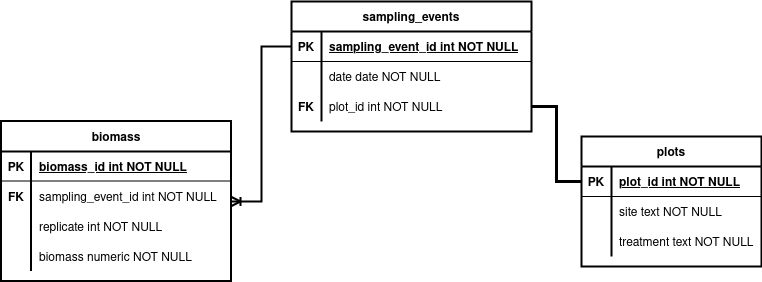

The diagram above was exported from draw.io. Its source (the exported page's mxGraphModel, read from the mxfile embedded in the PNG):
<mxGraphModel dx="1297" dy="963" grid="1" gridSize="10" guides="1" tooltips="1" connect="1" arrows="1" fold="1" page="1" pageScale="1" pageWidth="1100" pageHeight="850" background="none" math="0" shadow="0" extFonts="Permanent Marker^https://fonts.googleapis.com/css?family=Permanent+Marker">
  <root>
    <mxCell id="0" />
    <mxCell id="1" parent="0" />
    <mxCell id="C-vyLk0tnHw3VtMMgP7b-2" value="biomass" style="shape=table;startSize=30;container=1;collapsible=1;childLayout=tableLayout;fixedRows=1;rowLines=0;fontStyle=1;align=center;resizeLast=1;strokeWidth=2;swimlaneFillColor=none;" parent="1" vertex="1">
      <mxGeometry x="190" y="370" width="230" height="160" as="geometry" />
    </mxCell>
    <mxCell id="C-vyLk0tnHw3VtMMgP7b-3" value="" style="shape=partialRectangle;collapsible=0;dropTarget=0;pointerEvents=0;fillColor=none;points=[[0,0.5],[1,0.5]];portConstraint=eastwest;top=0;left=0;right=0;bottom=1;" parent="C-vyLk0tnHw3VtMMgP7b-2" vertex="1">
      <mxGeometry y="30" width="230" height="30" as="geometry" />
    </mxCell>
    <mxCell id="C-vyLk0tnHw3VtMMgP7b-4" value="PK" style="shape=partialRectangle;overflow=hidden;connectable=0;fillColor=none;top=0;left=0;bottom=0;right=0;fontStyle=1;" parent="C-vyLk0tnHw3VtMMgP7b-3" vertex="1">
      <mxGeometry width="30" height="30" as="geometry">
        <mxRectangle width="30" height="30" as="alternateBounds" />
      </mxGeometry>
    </mxCell>
    <mxCell id="C-vyLk0tnHw3VtMMgP7b-5" value="biomass_id int NOT NULL " style="shape=partialRectangle;overflow=hidden;connectable=0;fillColor=none;top=0;left=0;bottom=0;right=0;align=left;spacingLeft=6;fontStyle=5;" parent="C-vyLk0tnHw3VtMMgP7b-3" vertex="1">
      <mxGeometry x="30" width="200" height="30" as="geometry">
        <mxRectangle width="200" height="30" as="alternateBounds" />
      </mxGeometry>
    </mxCell>
    <mxCell id="C-vyLk0tnHw3VtMMgP7b-6" value="" style="shape=partialRectangle;collapsible=0;dropTarget=0;pointerEvents=0;fillColor=none;points=[[0,0.5],[1,0.5]];portConstraint=eastwest;top=0;left=0;right=0;bottom=0;" parent="C-vyLk0tnHw3VtMMgP7b-2" vertex="1">
      <mxGeometry y="60" width="230" height="30" as="geometry" />
    </mxCell>
    <mxCell id="C-vyLk0tnHw3VtMMgP7b-7" value="FK" style="shape=partialRectangle;overflow=hidden;connectable=0;fillColor=none;top=0;left=0;bottom=0;right=0;fontStyle=1" parent="C-vyLk0tnHw3VtMMgP7b-6" vertex="1">
      <mxGeometry width="30" height="30" as="geometry">
        <mxRectangle width="30" height="30" as="alternateBounds" />
      </mxGeometry>
    </mxCell>
    <mxCell id="C-vyLk0tnHw3VtMMgP7b-8" value="sampling_event_id int NOT NULL" style="shape=partialRectangle;overflow=hidden;connectable=0;fillColor=none;top=0;left=0;bottom=0;right=0;align=left;spacingLeft=6;" parent="C-vyLk0tnHw3VtMMgP7b-6" vertex="1">
      <mxGeometry x="30" width="200" height="30" as="geometry">
        <mxRectangle width="200" height="30" as="alternateBounds" />
      </mxGeometry>
    </mxCell>
    <mxCell id="C-vyLk0tnHw3VtMMgP7b-9" value="" style="shape=partialRectangle;collapsible=0;dropTarget=0;pointerEvents=0;fillColor=none;points=[[0,0.5],[1,0.5]];portConstraint=eastwest;top=0;left=0;right=0;bottom=0;" parent="C-vyLk0tnHw3VtMMgP7b-2" vertex="1">
      <mxGeometry y="90" width="230" height="30" as="geometry" />
    </mxCell>
    <mxCell id="C-vyLk0tnHw3VtMMgP7b-10" value="" style="shape=partialRectangle;overflow=hidden;connectable=0;fillColor=none;top=0;left=0;bottom=0;right=0;" parent="C-vyLk0tnHw3VtMMgP7b-9" vertex="1">
      <mxGeometry width="30" height="30" as="geometry">
        <mxRectangle width="30" height="30" as="alternateBounds" />
      </mxGeometry>
    </mxCell>
    <mxCell id="C-vyLk0tnHw3VtMMgP7b-11" value="replicate int NOT NULL" style="shape=partialRectangle;overflow=hidden;connectable=0;fillColor=none;top=0;left=0;bottom=0;right=0;align=left;spacingLeft=6;" parent="C-vyLk0tnHw3VtMMgP7b-9" vertex="1">
      <mxGeometry x="30" width="200" height="30" as="geometry">
        <mxRectangle width="200" height="30" as="alternateBounds" />
      </mxGeometry>
    </mxCell>
    <mxCell id="mhT3BmCS19gNwckOUrhX-5" style="shape=partialRectangle;collapsible=0;dropTarget=0;pointerEvents=0;fillColor=none;points=[[0,0.5],[1,0.5]];portConstraint=eastwest;top=0;left=0;right=0;bottom=0;" parent="C-vyLk0tnHw3VtMMgP7b-2" vertex="1">
      <mxGeometry y="120" width="230" height="30" as="geometry" />
    </mxCell>
    <mxCell id="mhT3BmCS19gNwckOUrhX-6" style="shape=partialRectangle;overflow=hidden;connectable=0;fillColor=none;top=0;left=0;bottom=0;right=0;" parent="mhT3BmCS19gNwckOUrhX-5" vertex="1">
      <mxGeometry width="30" height="30" as="geometry">
        <mxRectangle width="30" height="30" as="alternateBounds" />
      </mxGeometry>
    </mxCell>
    <mxCell id="mhT3BmCS19gNwckOUrhX-7" value="biomass numeric NOT NULL" style="shape=partialRectangle;overflow=hidden;connectable=0;fillColor=none;top=0;left=0;bottom=0;right=0;align=left;spacingLeft=6;" parent="mhT3BmCS19gNwckOUrhX-5" vertex="1">
      <mxGeometry x="30" width="200" height="30" as="geometry">
        <mxRectangle width="200" height="30" as="alternateBounds" />
      </mxGeometry>
    </mxCell>
    <mxCell id="C-vyLk0tnHw3VtMMgP7b-13" value="plots" style="shape=table;startSize=30;container=1;collapsible=1;childLayout=tableLayout;fixedRows=1;rowLines=0;fontStyle=1;align=center;resizeLast=1;strokeWidth=2;" parent="1" vertex="1">
      <mxGeometry x="770" y="385" width="180" height="130" as="geometry" />
    </mxCell>
    <mxCell id="C-vyLk0tnHw3VtMMgP7b-14" value="" style="shape=partialRectangle;collapsible=0;dropTarget=0;pointerEvents=0;fillColor=none;points=[[0,0.5],[1,0.5]];portConstraint=eastwest;top=0;left=0;right=0;bottom=1;" parent="C-vyLk0tnHw3VtMMgP7b-13" vertex="1">
      <mxGeometry y="30" width="180" height="30" as="geometry" />
    </mxCell>
    <mxCell id="C-vyLk0tnHw3VtMMgP7b-15" value="PK" style="shape=partialRectangle;overflow=hidden;connectable=0;fillColor=none;top=0;left=0;bottom=0;right=0;fontStyle=1;" parent="C-vyLk0tnHw3VtMMgP7b-14" vertex="1">
      <mxGeometry width="30" height="30" as="geometry">
        <mxRectangle width="30" height="30" as="alternateBounds" />
      </mxGeometry>
    </mxCell>
    <mxCell id="C-vyLk0tnHw3VtMMgP7b-16" value="plot_id int NOT NULL " style="shape=partialRectangle;overflow=hidden;connectable=0;fillColor=none;top=0;left=0;bottom=0;right=0;align=left;spacingLeft=6;fontStyle=5;" parent="C-vyLk0tnHw3VtMMgP7b-14" vertex="1">
      <mxGeometry x="30" width="150" height="30" as="geometry">
        <mxRectangle width="150" height="30" as="alternateBounds" />
      </mxGeometry>
    </mxCell>
    <mxCell id="C-vyLk0tnHw3VtMMgP7b-17" value="" style="shape=partialRectangle;collapsible=0;dropTarget=0;pointerEvents=0;fillColor=none;points=[[0,0.5],[1,0.5]];portConstraint=eastwest;top=0;left=0;right=0;bottom=0;" parent="C-vyLk0tnHw3VtMMgP7b-13" vertex="1">
      <mxGeometry y="60" width="180" height="30" as="geometry" />
    </mxCell>
    <mxCell id="C-vyLk0tnHw3VtMMgP7b-18" value="" style="shape=partialRectangle;overflow=hidden;connectable=0;fillColor=none;top=0;left=0;bottom=0;right=0;" parent="C-vyLk0tnHw3VtMMgP7b-17" vertex="1">
      <mxGeometry width="30" height="30" as="geometry">
        <mxRectangle width="30" height="30" as="alternateBounds" />
      </mxGeometry>
    </mxCell>
    <mxCell id="C-vyLk0tnHw3VtMMgP7b-19" value="site text NOT NULL" style="shape=partialRectangle;overflow=hidden;connectable=0;fillColor=none;top=0;left=0;bottom=0;right=0;align=left;spacingLeft=6;" parent="C-vyLk0tnHw3VtMMgP7b-17" vertex="1">
      <mxGeometry x="30" width="150" height="30" as="geometry">
        <mxRectangle width="150" height="30" as="alternateBounds" />
      </mxGeometry>
    </mxCell>
    <mxCell id="C-vyLk0tnHw3VtMMgP7b-20" value="" style="shape=partialRectangle;collapsible=0;dropTarget=0;pointerEvents=0;fillColor=none;points=[[0,0.5],[1,0.5]];portConstraint=eastwest;top=0;left=0;right=0;bottom=0;" parent="C-vyLk0tnHw3VtMMgP7b-13" vertex="1">
      <mxGeometry y="90" width="180" height="30" as="geometry" />
    </mxCell>
    <mxCell id="C-vyLk0tnHw3VtMMgP7b-21" value="" style="shape=partialRectangle;overflow=hidden;connectable=0;fillColor=none;top=0;left=0;bottom=0;right=0;" parent="C-vyLk0tnHw3VtMMgP7b-20" vertex="1">
      <mxGeometry width="30" height="30" as="geometry">
        <mxRectangle width="30" height="30" as="alternateBounds" />
      </mxGeometry>
    </mxCell>
    <mxCell id="C-vyLk0tnHw3VtMMgP7b-22" value="treatment text NOT NULL" style="shape=partialRectangle;overflow=hidden;connectable=0;fillColor=none;top=0;left=0;bottom=0;right=0;align=left;spacingLeft=6;" parent="C-vyLk0tnHw3VtMMgP7b-20" vertex="1">
      <mxGeometry x="30" width="150" height="30" as="geometry">
        <mxRectangle width="150" height="30" as="alternateBounds" />
      </mxGeometry>
    </mxCell>
    <mxCell id="C-vyLk0tnHw3VtMMgP7b-23" value="sampling_events" style="shape=table;startSize=30;container=1;collapsible=1;childLayout=tableLayout;fixedRows=1;rowLines=0;fontStyle=1;align=center;resizeLast=1;strokeWidth=2;" parent="1" vertex="1">
      <mxGeometry x="480" y="250" width="240" height="130" as="geometry">
        <mxRectangle x="40" y="135" width="130" height="30" as="alternateBounds" />
      </mxGeometry>
    </mxCell>
    <mxCell id="C-vyLk0tnHw3VtMMgP7b-24" value="" style="shape=partialRectangle;collapsible=0;dropTarget=0;pointerEvents=0;fillColor=none;points=[[0,0.5],[1,0.5]];portConstraint=eastwest;top=0;left=0;right=0;bottom=1;" parent="C-vyLk0tnHw3VtMMgP7b-23" vertex="1">
      <mxGeometry y="30" width="240" height="30" as="geometry" />
    </mxCell>
    <mxCell id="C-vyLk0tnHw3VtMMgP7b-25" value="PK" style="shape=partialRectangle;overflow=hidden;connectable=0;fillColor=none;top=0;left=0;bottom=0;right=0;fontStyle=1;" parent="C-vyLk0tnHw3VtMMgP7b-24" vertex="1">
      <mxGeometry width="30" height="30" as="geometry">
        <mxRectangle width="30" height="30" as="alternateBounds" />
      </mxGeometry>
    </mxCell>
    <mxCell id="C-vyLk0tnHw3VtMMgP7b-26" value="sampling_event_id int NOT NULL " style="shape=partialRectangle;overflow=hidden;connectable=0;fillColor=none;top=0;left=0;bottom=0;right=0;align=left;spacingLeft=6;fontStyle=5;" parent="C-vyLk0tnHw3VtMMgP7b-24" vertex="1">
      <mxGeometry x="30" width="210" height="30" as="geometry">
        <mxRectangle width="210" height="30" as="alternateBounds" />
      </mxGeometry>
    </mxCell>
    <mxCell id="C-vyLk0tnHw3VtMMgP7b-27" value="" style="shape=partialRectangle;collapsible=0;dropTarget=0;pointerEvents=0;fillColor=none;points=[[0,0.5],[1,0.5]];portConstraint=eastwest;top=0;left=0;right=0;bottom=0;" parent="C-vyLk0tnHw3VtMMgP7b-23" vertex="1">
      <mxGeometry y="60" width="240" height="30" as="geometry" />
    </mxCell>
    <mxCell id="C-vyLk0tnHw3VtMMgP7b-28" value="" style="shape=partialRectangle;overflow=hidden;connectable=0;fillColor=none;top=0;left=0;bottom=0;right=0;" parent="C-vyLk0tnHw3VtMMgP7b-27" vertex="1">
      <mxGeometry width="30" height="30" as="geometry">
        <mxRectangle width="30" height="30" as="alternateBounds" />
      </mxGeometry>
    </mxCell>
    <mxCell id="C-vyLk0tnHw3VtMMgP7b-29" value="date date NOT NULL" style="shape=partialRectangle;overflow=hidden;connectable=0;fillColor=none;top=0;left=0;bottom=0;right=0;align=left;spacingLeft=6;" parent="C-vyLk0tnHw3VtMMgP7b-27" vertex="1">
      <mxGeometry x="30" width="210" height="30" as="geometry">
        <mxRectangle width="210" height="30" as="alternateBounds" />
      </mxGeometry>
    </mxCell>
    <mxCell id="mhT3BmCS19gNwckOUrhX-2" style="shape=partialRectangle;collapsible=0;dropTarget=0;pointerEvents=0;fillColor=none;points=[[0,0.5],[1,0.5]];portConstraint=eastwest;top=0;left=0;right=0;bottom=0;" parent="C-vyLk0tnHw3VtMMgP7b-23" vertex="1">
      <mxGeometry y="90" width="240" height="30" as="geometry" />
    </mxCell>
    <mxCell id="mhT3BmCS19gNwckOUrhX-3" value="FK" style="shape=partialRectangle;overflow=hidden;connectable=0;fillColor=none;top=0;left=0;bottom=0;right=0;fontStyle=1" parent="mhT3BmCS19gNwckOUrhX-2" vertex="1">
      <mxGeometry width="30" height="30" as="geometry">
        <mxRectangle width="30" height="30" as="alternateBounds" />
      </mxGeometry>
    </mxCell>
    <mxCell id="mhT3BmCS19gNwckOUrhX-4" value="plot_id int NOT NULL" style="shape=partialRectangle;overflow=hidden;connectable=0;fillColor=none;top=0;left=0;bottom=0;right=0;align=left;spacingLeft=6;" parent="mhT3BmCS19gNwckOUrhX-2" vertex="1">
      <mxGeometry x="30" width="210" height="30" as="geometry">
        <mxRectangle width="210" height="30" as="alternateBounds" />
      </mxGeometry>
    </mxCell>
    <mxCell id="mhT3BmCS19gNwckOUrhX-8" style="edgeStyle=orthogonalEdgeStyle;rounded=0;orthogonalLoop=1;jettySize=auto;html=1;exitX=0;exitY=0.5;exitDx=0;exitDy=0;entryX=1;entryY=0.5;entryDx=0;entryDy=0;endArrow=none;endFill=0;strokeWidth=3;" parent="1" source="C-vyLk0tnHw3VtMMgP7b-14" target="mhT3BmCS19gNwckOUrhX-2" edge="1">
      <mxGeometry relative="1" as="geometry" />
    </mxCell>
    <mxCell id="mhT3BmCS19gNwckOUrhX-9" style="edgeStyle=orthogonalEdgeStyle;rounded=0;orthogonalLoop=1;jettySize=auto;html=1;exitX=0;exitY=0.5;exitDx=0;exitDy=0;entryX=1;entryY=0.5;entryDx=0;entryDy=0;endArrow=ERoneToMany;endFill=0;strokeWidth=2;" parent="1" source="C-vyLk0tnHw3VtMMgP7b-24" target="C-vyLk0tnHw3VtMMgP7b-2" edge="1">
      <mxGeometry relative="1" as="geometry" />
    </mxCell>
  </root>
</mxGraphModel>